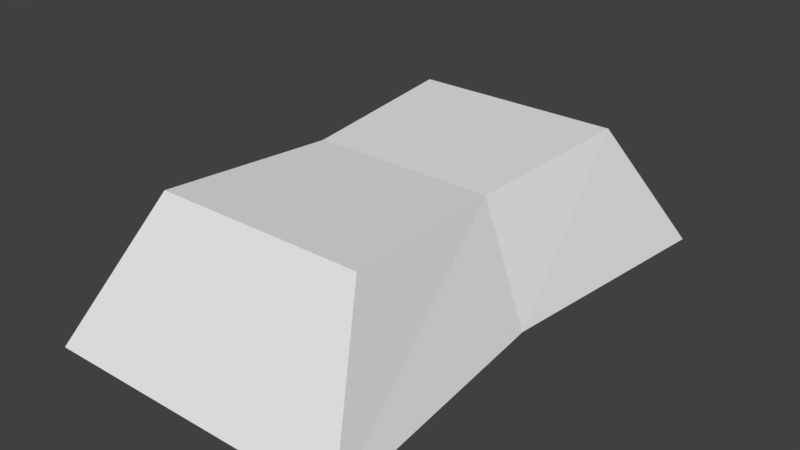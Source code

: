 # Source: bar.blend  (saved by Blender 2.77.0; exported with 4.5.12 LTS)
import bpy
from mathutils import Matrix  # noqa: F401  (used for matrix-valued properties, if any)

bpy.ops.wm.read_factory_settings(use_empty=True)
scene = bpy.context.scene
scene.name = 'Scene'

# ---- collections
col_collection_1 = bpy.data.collections.new('Collection 1'); scene.collection.children.link(col_collection_1)

# ---- world
world_world = bpy.data.worlds.new('World'); scene.world = world_world
world_world.color = (0.05088, 0.05088, 0.05088)
world_world.use_sun_shadow = False
world_world.sun_shadow_jitter_overblur = 0.0
world_world.cycles.sampling_method = 'MANUAL'

# ---- meshes
me_cube_001 = bpy.data.meshes.new('Cube.001')
me_cube_001.from_pydata([(-0.6043, -1.0, -0.2541), (-0.4102, -0.6788, 0.2597), (-0.6043, 1.0, -0.2541), (-0.4102, 0.6788, 0.2597), (0.6043, -1.0, -0.2541), (0.4102, -0.6788, 0.2597), (0.6043, 1.0, -0.2541), (0.4102, 0.6788, 0.2597), (-0.3594, 0.0, 0.2279), (-0.5295, 0.0, -0.2223), (0.3594, 0.0, 0.2279), (0.5295, 0.0, -0.2223), (0.0, 1.0, -0.2541)], [], [(8, 3, 2, 9), (10, 5, 4, 11), (7, 10, 11, 6), (1, 8, 9, 0), (9, 2, 12, 6, 11, 4, 0), (8, 1, 5, 10, 7, 3), (0, 4, 5, 1), (2, 3, 7, 6)])
me_cube_001.use_remesh_preserve_volume = False
me_cube_001.use_remesh_preserve_attributes = False
me_cube_001.use_mirror_vertex_groups = False
me_cube_001.update()

# ---- objects
ob_cube = bpy.data.objects.new('Cube', me_cube_001)

# ---- transforms, parenting, visibility, modifiers, constraints
ob_cube.location = (0.0, 0.0, 0.0)
ob_cube.lineart.crease_threshold = 0.0

# ---- collection membership
col_collection_1.objects.link(ob_cube)

# ---- scene / render settings (as saved in the file)
scene.frame_start = 1; scene.frame_end = 250; scene.frame_set(1)
scene.render.engine = 'BLENDER_EEVEE_NEXT'
scene.render.resolution_percentage = 50
scene.render.dither_intensity = 0.0
scene.cycles.use_denoising = False
scene.cycles.samples = 128
scene.cycles.sampling_pattern = 'TABULATED_SOBOL'
scene.cycles.light_sampling_threshold = 0.0
scene.cycles.use_adaptive_sampling = False
scene.cycles.use_light_tree = False
scene.cycles.blur_glossy = 0.0
scene.cycles.sample_clamp_indirect = 0.0
scene.view_settings.view_transform = 'Standard'
bpy.context.view_layer.update()

# ---- added for rendering (the .blend has no active camera and no usable light): camera, sun
cam_auto = bpy.data.cameras.new('AutoCamera')
cam_auto.lens = 50.0
cam_auto.sensor_width = 36.0
cam_auto.clip_end = 1000.0
ob_auto_camera = bpy.data.objects.new('AutoCamera', cam_auto)
scene.collection.objects.link(ob_auto_camera)
ob_auto_camera.location = (2.21372, -2.65646, 1.77376)
ob_auto_camera.rotation_euler = (1.09748, -7.21219e-08, 0.694738)
scene.camera = ob_auto_camera
light_auto_sun = bpy.data.lights.new('AutoSun', 'SUN')
light_auto_sun.energy = 3.0
light_auto_sun.angle = 0.0523599
ob_auto_sun = bpy.data.objects.new('AutoSun', light_auto_sun)
scene.collection.objects.link(ob_auto_sun)
ob_auto_sun.rotation_euler = (0.872665, 0.174533, 0.523599)
bpy.context.view_layer.update()
